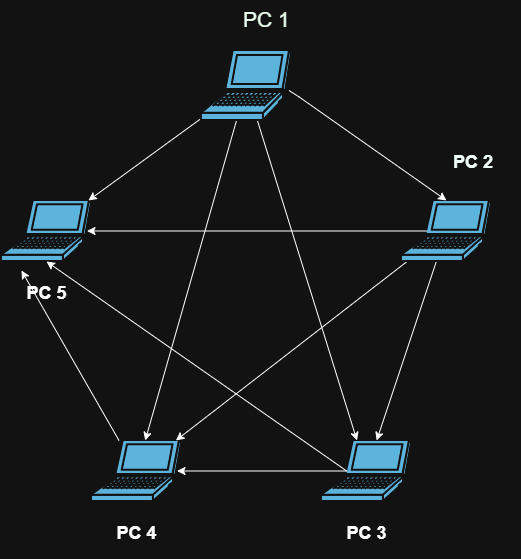

The diagram above was exported from draw.io. Its source (the exported page's mxGraphModel, read from the mxfile embedded in the PNG):
<mxGraphModel dx="1030" dy="562" grid="1" gridSize="10" guides="1" tooltips="1" connect="1" arrows="1" fold="1" page="1" pageScale="1" pageWidth="850" pageHeight="1100" math="0" shadow="0">
  <root>
    <mxCell id="0" />
    <mxCell id="1" parent="0" />
    <mxCell id="bX0m-tvBUP98fDl8qNMo-1" parent="1" style="shape=mxgraph.cisco.computers_and_peripherals.laptop;html=1;pointerEvents=1;dashed=0;fillColor=#036897;strokeColor=#ffffff;strokeWidth=2;verticalLabelPosition=bottom;verticalAlign=top;align=center;outlineConnect=0;labelPerimeter=1;" value="&lt;h2&gt;PC 5&lt;/h2&gt;" vertex="1">
      <mxGeometry height="61" width="90" x="120" y="240" as="geometry" />
    </mxCell>
    <mxCell id="bX0m-tvBUP98fDl8qNMo-20" edge="1" parent="1" source="bX0m-tvBUP98fDl8qNMo-2" style="rounded=0;orthogonalLoop=1;jettySize=auto;html=1;defaultLabelBackgroundColor=page;labelPadding=0 4;entryX=0.222;entryY=1.148;entryDx=0;entryDy=0;entryPerimeter=0;" target="bX0m-tvBUP98fDl8qNMo-1">
      <mxGeometry relative="1" as="geometry">
        <mxPoint x="130" y="310" as="targetPoint" />
      </mxGeometry>
    </mxCell>
    <mxCell id="bX0m-tvBUP98fDl8qNMo-2" parent="1" style="shape=mxgraph.cisco.computers_and_peripherals.laptop;html=1;pointerEvents=1;dashed=0;fillColor=#036897;strokeColor=#ffffff;strokeWidth=2;verticalLabelPosition=bottom;verticalAlign=top;align=center;outlineConnect=0;labelPerimeter=1;" value="&lt;h2&gt;PC 4&lt;/h2&gt;" vertex="1">
      <mxGeometry height="61" width="90" x="210" y="480" as="geometry" />
    </mxCell>
    <mxCell id="bX0m-tvBUP98fDl8qNMo-3" parent="1" style="shape=mxgraph.cisco.computers_and_peripherals.laptop;html=1;pointerEvents=1;dashed=0;fillColor=#036897;strokeColor=#ffffff;strokeWidth=2;verticalLabelPosition=bottom;verticalAlign=top;align=center;outlineConnect=0;labelPerimeter=1;" value="&lt;h2&gt;PC 3&lt;/h2&gt;" vertex="1">
      <mxGeometry height="61" width="90" x="440" y="480" as="geometry" />
    </mxCell>
    <mxCell id="bX0m-tvBUP98fDl8qNMo-14" edge="1" parent="1" source="bX0m-tvBUP98fDl8qNMo-4" style="rounded=0;orthogonalLoop=1;jettySize=auto;html=1;defaultLabelBackgroundColor=page;labelPadding=0 4;" target="bX0m-tvBUP98fDl8qNMo-3">
      <mxGeometry relative="1" as="geometry" />
    </mxCell>
    <mxCell id="bX0m-tvBUP98fDl8qNMo-16" edge="1" parent="1" source="bX0m-tvBUP98fDl8qNMo-4" style="rounded=0;orthogonalLoop=1;jettySize=auto;html=1;defaultLabelBackgroundColor=page;labelPadding=0 4;" target="bX0m-tvBUP98fDl8qNMo-2">
      <mxGeometry relative="1" as="geometry" />
    </mxCell>
    <mxCell id="bX0m-tvBUP98fDl8qNMo-4" parent="1" style="shape=mxgraph.cisco.computers_and_peripherals.laptop;html=1;pointerEvents=1;dashed=0;fillColor=#036897;strokeColor=#ffffff;strokeWidth=2;verticalLabelPosition=bottom;verticalAlign=top;align=center;outlineConnect=0;labelPerimeter=1;" value="&lt;h2&gt;&lt;br&gt;&lt;/h2&gt;" vertex="1">
      <mxGeometry height="61" width="90" x="520" y="240" as="geometry" />
    </mxCell>
    <mxCell id="bX0m-tvBUP98fDl8qNMo-9" edge="1" parent="1" source="bX0m-tvBUP98fDl8qNMo-5" style="rounded=0;orthogonalLoop=1;jettySize=auto;html=1;defaultLabelBackgroundColor=page;labelPadding=0 4;" target="bX0m-tvBUP98fDl8qNMo-3">
      <mxGeometry relative="1" as="geometry">
        <mxPoint x="410" y="410" as="targetPoint" />
      </mxGeometry>
    </mxCell>
    <mxCell id="bX0m-tvBUP98fDl8qNMo-11" edge="1" parent="1" source="bX0m-tvBUP98fDl8qNMo-5" style="rounded=0;orthogonalLoop=1;jettySize=auto;html=1;defaultLabelBackgroundColor=page;labelPadding=0 4;" target="bX0m-tvBUP98fDl8qNMo-2">
      <mxGeometry relative="1" as="geometry">
        <mxPoint x="340" y="170" as="sourcePoint" />
      </mxGeometry>
    </mxCell>
    <mxCell id="bX0m-tvBUP98fDl8qNMo-13" edge="1" parent="1" source="bX0m-tvBUP98fDl8qNMo-5" style="rounded=0;orthogonalLoop=1;jettySize=auto;html=1;defaultLabelBackgroundColor=page;labelPadding=0 4;" target="bX0m-tvBUP98fDl8qNMo-1">
      <mxGeometry relative="1" as="geometry" />
    </mxCell>
    <mxCell id="bX0m-tvBUP98fDl8qNMo-5" parent="1" style="shape=mxgraph.cisco.computers_and_peripherals.laptop;html=1;pointerEvents=1;dashed=0;fillColor=#036897;strokeColor=#ffffff;strokeWidth=2;verticalLabelPosition=bottom;verticalAlign=top;align=left;outlineConnect=0;labelPerimeter=1;" value="" vertex="1">
      <mxGeometry height="70" width="90" x="320" y="90" as="geometry" />
    </mxCell>
    <mxCell id="bX0m-tvBUP98fDl8qNMo-7" edge="1" parent="1" style="rounded=0;orthogonalLoop=1;jettySize=auto;html=1;entryX=0.5;entryY=0;entryDx=0;entryDy=0;entryPerimeter=0;defaultLabelBackgroundColor=page;labelPadding=0 4;" target="bX0m-tvBUP98fDl8qNMo-4">
      <mxGeometry relative="1" as="geometry">
        <Array as="points">
          <mxPoint x="417.5" y="136.36" />
        </Array>
        <mxPoint x="407.5" y="129.99636363636364" as="sourcePoint" />
        <mxPoint x="562.5" y="216.36" as="targetPoint" />
      </mxGeometry>
    </mxCell>
    <mxCell id="bX0m-tvBUP98fDl8qNMo-12" parent="1" style="text;whiteSpace=wrap;html=1;fontSize=21;fontColor=light-dark(#000000,#EAFFEE);labelBackgroundColor=default;" value="&lt;span style=&quot;font-family: Helvetica; font-size: 21px; font-style: normal; font-variant-ligatures: normal; font-variant-caps: normal; font-weight: 400; letter-spacing: normal; orphans: 2; text-align: left; text-indent: 0px; text-transform: none; widows: 2; word-spacing: 0px; -webkit-text-stroke-width: 0px; white-space: nowrap; text-decoration-thickness: initial; text-decoration-style: initial; text-decoration-color: initial; float: none; display: inline !important;&quot;&gt;PC 1&lt;/span&gt;" vertex="1">
      <mxGeometry height="40" width="60" x="360" y="40" as="geometry" />
    </mxCell>
    <mxCell id="bX0m-tvBUP98fDl8qNMo-15" parent="1" style="text;whiteSpace=wrap;html=1;labelBackgroundColor=default;fontColor=light-dark(#000000,#F2FFFA);" value="&lt;h2 style=&quot;forced-color-adjust: none; font-family: Helvetica; font-style: normal; font-variant-ligatures: normal; font-variant-caps: normal; letter-spacing: normal; orphans: 2; text-align: center; text-indent: 0px; text-transform: none; widows: 2; word-spacing: 0px; -webkit-text-stroke-width: 0px; white-space: nowrap; text-decoration-thickness: initial; text-decoration-style: initial; text-decoration-color: initial; box-shadow: none !important;&quot;&gt;PC 2&lt;/h2&gt;" vertex="1">
      <mxGeometry height="70" width="70" x="570" y="170" as="geometry" />
    </mxCell>
    <mxCell id="bX0m-tvBUP98fDl8qNMo-17" edge="1" parent="1" source="bX0m-tvBUP98fDl8qNMo-4" style="edgeStyle=orthogonalEdgeStyle;rounded=0;orthogonalLoop=1;jettySize=auto;html=1;entryX=0.95;entryY=0.5;entryDx=0;entryDy=0;entryPerimeter=0;defaultLabelBackgroundColor=page;labelPadding=0 4;exitX=0.28;exitY=0.5;exitDx=0;exitDy=0;exitPerimeter=0;" target="bX0m-tvBUP98fDl8qNMo-1">
      <mxGeometry relative="1" as="geometry" />
    </mxCell>
    <mxCell id="bX0m-tvBUP98fDl8qNMo-18" edge="1" parent="1" source="bX0m-tvBUP98fDl8qNMo-3" style="edgeStyle=orthogonalEdgeStyle;rounded=0;orthogonalLoop=1;jettySize=auto;html=1;entryX=0.95;entryY=0.5;entryDx=0;entryDy=0;entryPerimeter=0;defaultLabelBackgroundColor=page;labelPadding=0 4;exitX=0.28;exitY=0.5;exitDx=0;exitDy=0;exitPerimeter=0;" target="bX0m-tvBUP98fDl8qNMo-2">
      <mxGeometry relative="1" as="geometry" />
    </mxCell>
    <mxCell id="bX0m-tvBUP98fDl8qNMo-19" edge="1" parent="1" source="bX0m-tvBUP98fDl8qNMo-3" style="rounded=0;orthogonalLoop=1;jettySize=auto;html=1;entryX=0.5;entryY=1;entryDx=0;entryDy=0;entryPerimeter=0;defaultLabelBackgroundColor=page;labelPadding=0 4;exitX=0.28;exitY=0.5;exitDx=0;exitDy=0;exitPerimeter=0;" target="bX0m-tvBUP98fDl8qNMo-1">
      <mxGeometry relative="1" as="geometry" />
    </mxCell>
  </root>
</mxGraphModel>